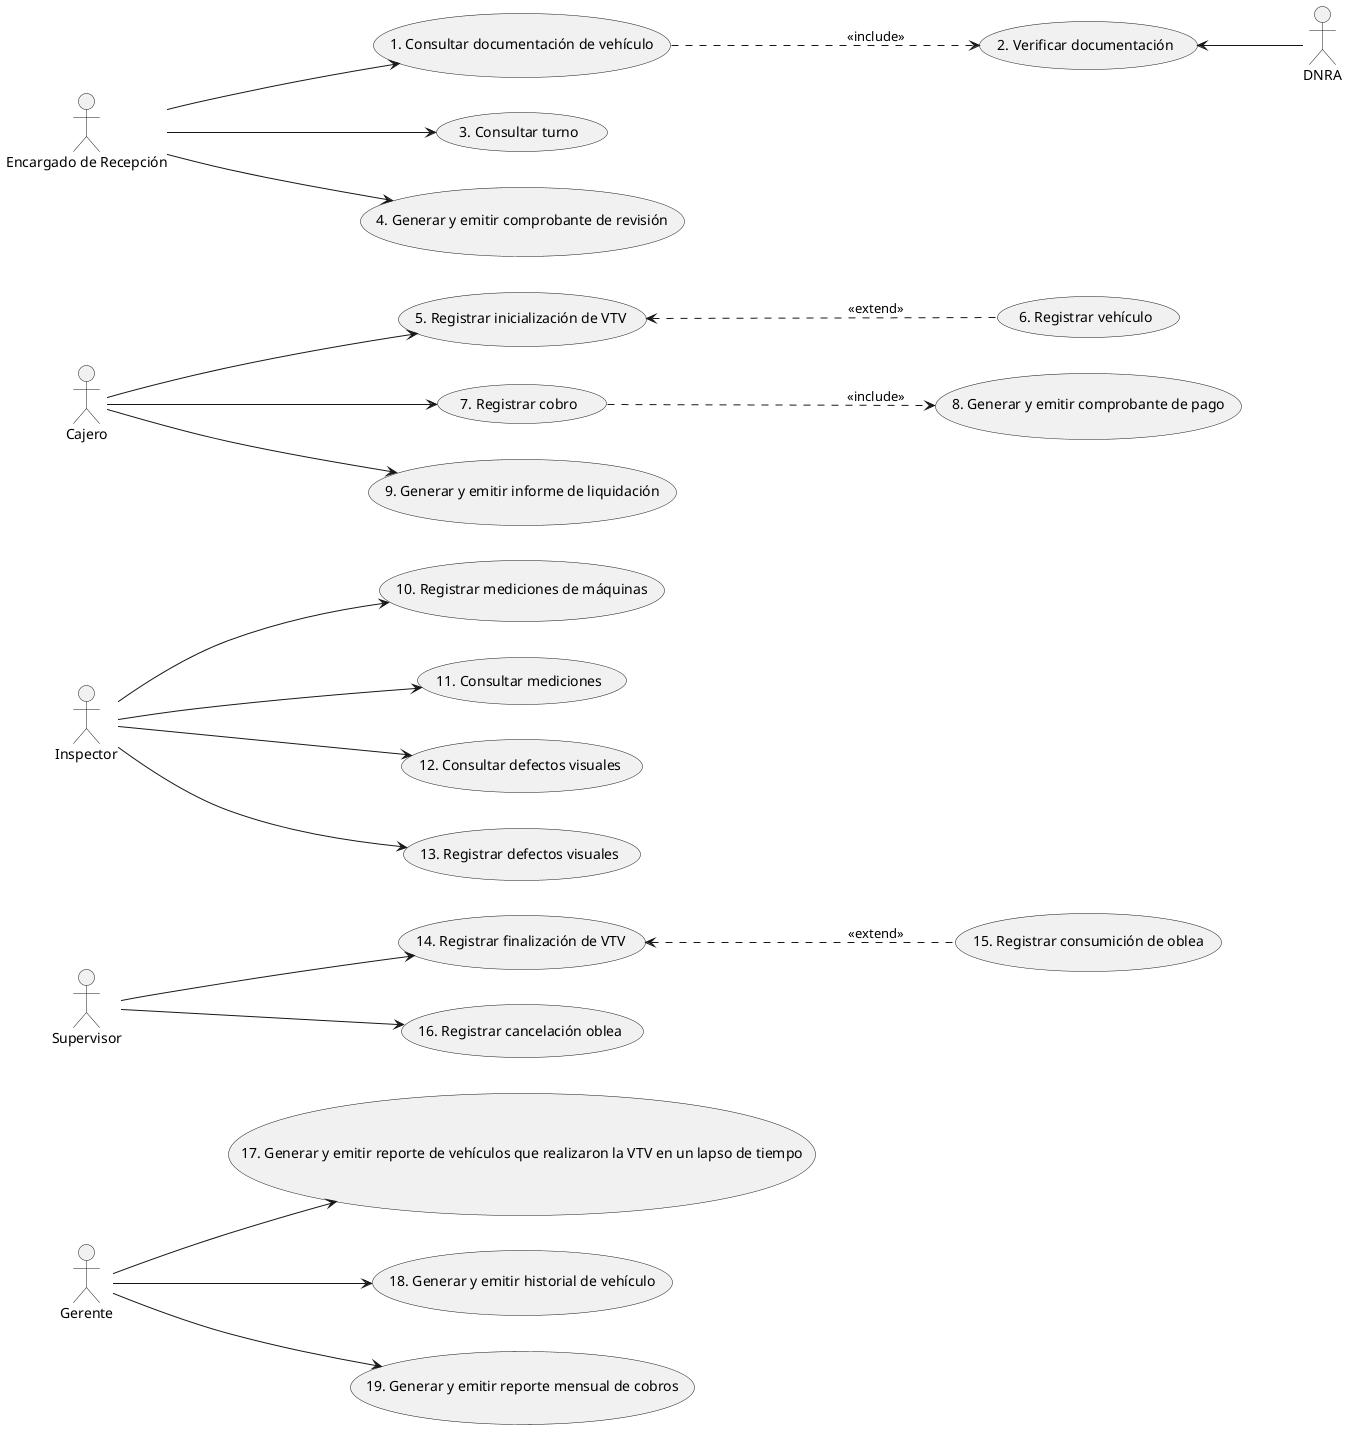

The diagram above was rendered by PlantUML. Its source (embedded in the PNG):
@startuml Diagrama_de_casos_de_uso_esenciales
left to right direction
:Gerente: as G
:Supervisor: as S
:Inspector: as I
:Cajero: as C
:Encargado de Recepción: as ER
:DNRA: as DNRA

ER --> (1. Consultar documentación de vehículo)
(1. Consultar documentación de vehículo) ..> (2. Verificar documentación) : <<include>>
(2. Verificar documentación) <-- DNRA 
ER --> (3. Consultar turno)
ER --> (4. Generar y emitir comprobante de revisión)

C --> (5. Registrar inicialización de VTV)
(5. Registrar inicialización de VTV) <.. (6. Registrar vehículo) : <<extend>> 
C --> (7. Registrar cobro)
(7. Registrar cobro) ..> (8. Generar y emitir comprobante de pago) : <<include>>
C --> (9. Generar y emitir informe de liquidación)

I --> (10. Registrar mediciones de máquinas)
I --> (11. Consultar mediciones)
I --> (12. Consultar defectos visuales)
I --> (13. Registrar defectos visuales)

S --> (14. Registrar finalización de VTV) 
(14. Registrar finalización de VTV) <.. (15. Registrar consumición de oblea)  : <<extend>>
S --> (16. Registrar cancelación oblea)

G --> (17. Generar y emitir reporte de vehículos que realizaron la VTV en un lapso de tiempo)
G --> (18. Generar y emitir historial de vehículo)
G --> (19. Generar y emitir reporte mensual de cobros)

@enduml